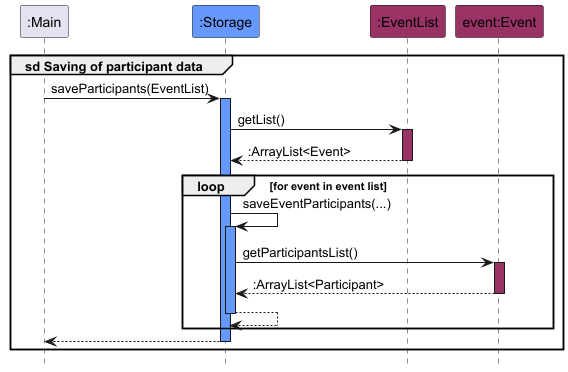

The diagram above was rendered by PlantUML. Its source (embedded in the PNG):
@startuml
!include style.puml
hide footbox

Participant ":Main" as main
Participant ":Storage" as storage STORAGE_COLOUR
Participant ":EventList" as eventList EVENT_COLOUR
Participant "event:Event" as event EVENT_COLOUR

group sd Saving of participant data
main -> storage : saveParticipants(EventList)
activate storage STORAGE_COLOUR
storage -> eventList : getList()
activate eventList EVENT_COLOUR
return :ArrayList<Event>

loop for event in event list

storage -> storage : saveEventParticipants(...)
activate storage STORAGE_COLOUR

storage -> event : getParticipantsList()
activate event EVENT_COLOUR
return :ArrayList<Participant>

return

end

return

end

@enduml